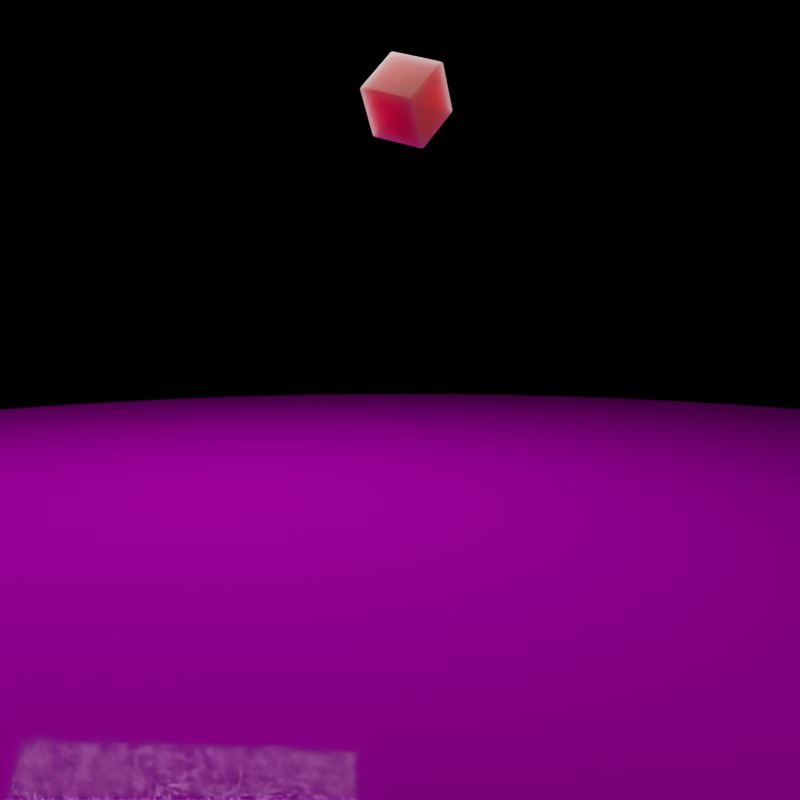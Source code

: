 # Source: skin-box.blend  (saved by Blender 3.0.42; exported with 4.5.12 LTS)
import bpy
from mathutils import Matrix  # noqa: F401  (used for matrix-valued properties, if any)

bpy.ops.wm.read_factory_settings(use_empty=True)
scene = bpy.context.scene
scene.name = 'Scene'

# ---- collections
col_collection = bpy.data.collections.new('Collection'); scene.collection.children.link(col_collection)
col_pl_studio_group = bpy.data.collections.new('pl_studio_group'); col_collection.children.link(col_pl_studio_group)

# ---- images (referenced by path relative to the original .blend; pixels are not part of the script)
import os
ASSET_DIR = os.environ.get("B2B_ASSET_DIR", "")  # directory of the original .blend (textures are referenced by path, not embedded)
HERE = os.path.dirname(os.path.abspath(__file__))  # packed textures are extracted next to this script under _unpacked/

def load_image(name, relpath, width, height, colorspace="sRGB"):
    """Load a texture the original file referenced (path relative to the .blend, or extracted next to this script)."""
    p = next((c for c in (os.path.join(HERE, relpath), os.path.join(ASSET_DIR, relpath)) if relpath and os.path.exists(c)), "")
    if p:
        img = bpy.data.images.load(p, check_existing=True)
        img.name = name
    else:  # same state as the original file: an image datablock whose file is absent (Cycles renders it pink)
        img = bpy.data.images.new(name, width, height)
        img.source = "FILE"
        img.filepath = "//" + (relpath or name)
    img.colorspace_settings.name = colorspace
    return img
img_scratches_jpg = load_image('Scratches.jpg', 'Scratches.jpg', 1024, 1024, 'sRGB')
img_scratches_nrm_jpg = load_image('Scratches_nrm.jpg', 'Scratches_nrm.jpg', 1024, 1024, 'Non-Color')
img_scratches_spec_jpg = load_image('Scratches_spec.jpg', 'Scratches_spec.jpg', 1024, 1024, 'sRGB')
img_mask_round_jpg = load_image('Mask Round.jpg', 'Mask Round.jpg', 1024, 1024, 'sRGB')

# ---- materials (node trees are filled in below, after node groups)
mat_studio_floor_material = bpy.data.materials.new('Studio floor material')
mat_skin = bpy.data.materials.new('skin')
mat_skin.alpha_threshold = 0.0
mat_skin.line_color = (0.0, 0.0, 0.0, 1.0)

# ---- material node trees
mat_studio_floor_material.use_nodes = True; mat_studio_floor_material.node_tree.nodes.clear()
_N = mat_studio_floor_material.node_tree.nodes; _L = mat_studio_floor_material.node_tree.links
n0 = _N.new('ShaderNodeBsdfAnisotropic'); n0.name = 'Floor Gloss'; n0.location = (-100, -150)
n0.distribution = 'GGX'
n0.inputs[1].default_value = 0.04
n1 = _N.new('ShaderNodeBsdfDiffuse'); n1.name = 'Floor Diffuse'; n1.location = (-100, 0)
n2 = _N.new('ShaderNodeFresnel'); n2.name = 'Gloss fresnel'; n2.location = (-500, 150)
n2.inputs[0].default_value = 1.45
n3 = _N.new('ShaderNodeMixShader'); n3.name = 'Mix Shader'; n3.location = (200, 0)
n4 = _N.new('ShaderNodeTexImage'); n4.name = 'Diffuse texture'; n4.location = (-700, 0)
n4.image = img_scratches_jpg
n5 = _N.new('ShaderNodeTexCoord'); n5.name = 'Texture Coordinate'; n5.location = (-1250, 0)
n6 = _N.new('ShaderNodeHueSaturation'); n6.name = 'Hue Saturation Value'; n6.location = (-500, 0)
n7 = _N.new('ShaderNodeMix'); n7.name = 'Overlay opacity'; n7.location = (-300, 0)
n7.data_type = 'RGBA'
n7.inputs[0].default_value = 1.0
n8 = _N.new('ShaderNodeMapping'); n8.name = 'Mapping'; n8.location = (-1050, 0)
n8.inputs[3].default_value = (8.263, 8.263, 8.263)
n9 = _N.new('ShaderNodeOutputMaterial'); n9.name = 'Floor material output'; n9.location = (600, 0)
n10 = _N.new('ShaderNodeMath'); n10.name = 'Multiply factor'; n10.location = (-100, 300)
n10.operation = 'MULTIPLY'
n10.inputs[1].default_value = 0.2
n11 = _N.new('ShaderNodeTexImage'); n11.name = 'Normal texture'; n11.location = (-700, -300)
n11.image = img_scratches_nrm_jpg
n12 = _N.new('ShaderNodeNormalMap'); n12.name = 'Floor Normal'; n12.location = (-500, -300)
n12.inputs[0].default_value = 0.1
n13 = _N.new('ShaderNodeTexImage'); n13.name = 'Specular texture'; n13.location = (-700, 300)
n13.image = img_scratches_spec_jpg
n14 = _N.new('ShaderNodeMix'); n14.name = 'Overaly with white'; n14.location = (-300, 300)
n14.data_type = 'RGBA'
n14.blend_type = 'MULTIPLY'
n14.inputs[0].default_value = 0.9
n15 = _N.new('ShaderNodeMixShader'); n15.name = 'mask-mix'; n15.location = (400, 0)
n16 = _N.new('ShaderNodeTexImage'); n16.name = 'mask-image'; n16.location = (0, -600)
n16.image = img_mask_round_jpg
n17 = _N.new('ShaderNodeBsdfTransparent'); n17.name = 'shader-trans'; n17.location = (0, -400)
_L.new(n8.outputs[0], n11.inputs[0])
_L.new(n11.outputs[0], n12.inputs[1])
_L.new(n12.outputs[0], n0.inputs[4])
_L.new(n12.outputs[0], n1.inputs[2])
_L.new(n8.outputs[0], n13.inputs[0])
_L.new(n13.outputs[0], n14.inputs[7])
_L.new(n2.outputs[0], n14.inputs[6])
_L.new(n14.outputs[2], n10.inputs[0])
_L.new(n10.outputs[0], n3.inputs[0])
_L.new(n5.outputs[2], n8.inputs[0])
_L.new(n8.outputs[0], n4.inputs[0])
_L.new(n4.outputs[0], n6.inputs[4])
_L.new(n6.outputs[0], n7.inputs[7])
_L.new(n7.outputs[2], n1.inputs[0])
_L.new(n1.outputs[0], n3.inputs[1])
_L.new(n0.outputs[0], n3.inputs[2])
_L.new(n5.outputs[0], n16.inputs[0])
_L.new(n16.outputs[0], n15.inputs[0])
_L.new(n17.outputs[0], n15.inputs[1])
_L.new(n3.outputs[0], n15.inputs[2])
_L.new(n15.outputs[0], n9.inputs[0])
n9.is_active_output = True
mat_skin.use_nodes = True; mat_skin.node_tree.nodes.clear()
_N = mat_skin.node_tree.nodes; _L = mat_skin.node_tree.links
n0 = _N.new('ShaderNodeBsdfPrincipled'); n0.name = 'Principled BSDF'; n0.location = (180, 279)
n0.distribution = 'GGX'
n0.subsurface_method = 'RANDOM_WALK_SKIN'
n0.inputs[0].default_value = (0.8345, 0.2182, 0.1766, 1.0)
n0.inputs[2].default_value = 0.55
n0.inputs[3].default_value = 1.45
n0.inputs[8].default_value = 1.0
n0.inputs[9].default_value = (5.9, 0.1, 0.1)
n0.inputs[10].default_value = 0.8276
n0.inputs[11].default_value = 1.01
n0.inputs[18].default_value = 0.02
n0.inputs[27].default_value = (0.0, 0.0, 0.0, 1.0)
n0.inputs[28].default_value = 1.0
n1 = _N.new('ShaderNodeOutputMaterial'); n1.name = 'Material Output'; n1.location = (491, 83)
_L.new(n0.outputs[0], n1.inputs[0])
n1.is_active_output = True

# ---- world
world_world = bpy.data.worlds.new('World'); scene.world = world_world
world_world.use_nodes = True; world_world.node_tree.nodes.clear()
_N = world_world.node_tree.nodes; _L = world_world.node_tree.links
n0 = _N.new('ShaderNodeOutputWorld'); n0.name = 'World Output'; n0.location = (300, 300)
n1 = _N.new('ShaderNodeBackground'); n1.name = 'Background'; n1.location = (10, 300)
n1.inputs[0].default_value = (0.0, 0.0, 0.0, 1.0)
_L.new(n1.outputs[0], n0.inputs[0])
n0.is_active_output = True
world_world.color = (0.05088, 0.05088, 0.05088)
world_world.use_sun_shadow = False
world_world.sun_shadow_jitter_overblur = 0.0

# ---- cameras
cam_camera = bpy.data.cameras.new('Camera')
cam_camera.clip_end = 100.0
cam_camera.ortho_scale = 7.314
cam_camera.dof.aperture_fstop = 1.0
cam_camera.dof.aperture_ratio = 0.1

# ---- lights
light_area_010 = bpy.data.lights.new('Area.010', 'AREA')
light_area_010.transmission_factor = 0.0
light_area_010.energy = 5572.0
light_area_010.shadow_buffer_clip_start = 0.5
light_area_010.shadow_soft_size = 10.65
light_area_010.shadow_maximum_resolution = 0.006
light_area_010.use_absolute_resolution = True
light_area_010.size = 10.65
light_area_010.size_y = 0.1
light_area_011 = bpy.data.lights.new('Area.011', 'POINT')
light_area_011.transmission_factor = 0.0
light_area_011.energy = 532.1
light_area_011.shadow_buffer_clip_start = 0.5
light_area_011.shadow_soft_size = 1.998
light_area_011.shadow_maximum_resolution = 0.006
light_area_011.use_absolute_resolution = True

# ---- meshes
me_circle = bpy.data.meshes.new('Circle')
me_circle.from_pydata([(2.702, 6.613, 0.0), (4.785, 3.945, 0.0), (6.173, 0.5935, 0.0), (6.587, -2.766, 0.0), (-0.6821, 6.26, 0.0), (1.083, 2.826, 0.0), (2.764, -1.233, 0.0), (3.944, -4.909, 0.0), (-3.944, 4.909, 0.0), (-2.764, 1.233, 0.0), (-1.083, -2.826, 0.0), (0.6821, -6.26, 0.0), (-6.587, 2.766, 0.0), (-6.173, -0.5935, 0.0), (-4.785, -3.945, 0.0), (-2.702, -6.613, 0.0), (-1.531, 7.696, 0.0), (-4.359, 6.524, 0.0), (-6.524, 4.359, 0.0), (-7.696, 1.531, 0.0), (-7.696, -1.531, 0.0), (-6.524, -4.359, 0.0), (-4.359, -6.524, 0.0), (-1.531, -7.696, 0.0), (1.531, -7.696, 0.0), (4.359, -6.524, 0.0), (6.524, -4.359, 0.0), (7.696, -1.531, 0.0), (7.696, 1.531, 0.0), (6.524, 4.359, 0.0), (4.359, 6.524, 0.0), (1.531, 7.696, 0.0), (1.028, 6.57, 0.0), (3.809, 5.405, 0.0), (2.99, 3.459, 0.0), (5.587, 2.314, 0.0), (4.56, -0.3316, 0.0), (6.515, -1.129, 0.0), (5.372, -3.919, 0.0), (-2.361, 5.701, 0.0), (0.1835, 4.684, 0.0), (-0.8597, 2.075, 0.0), (1.962, 0.8127, 0.0), (0.8596, -2.075, 0.0), (3.442, -3.182, 0.0), (2.361, -5.701, 0.0), (-5.372, 3.919, 0.0), (-3.442, 3.182, 0.0), (-4.56, 0.3316, 0.0), (-1.962, -0.8127, 0.0), (-2.99, -3.459, 0.0), (-0.1835, -4.684, 0.0), (-1.028, -6.57, 0.0), (-6.515, 1.129, 0.0), (-5.587, -2.314, 0.0), (-3.809, -5.405, 0.0), (-8.225e-07, 7.848, 0.0), (-3.003, 7.25, 0.0), (-5.549, 5.549, 0.0), (-7.25, 3.003, 0.0), (-7.848, -4.533e-07, 0.0), (-7.25, -3.003, 0.0), (-5.549, -5.549, 0.0), (-3.003, -7.25, 0.0), (-1.52e-06, -7.848, 0.0), (3.003, -7.25, 0.0), (5.549, -5.549, 0.0), (7.25, -3.003, 0.0), (7.848, -2.371e-10, 0.0), (7.25, 3.003, 0.0), (5.549, 5.549, 0.0), (3.003, 7.25, 0.0), (2.032, 5.153, 0.0), (-1.665, 4.019, 0.0), (-5.08, 2.207, 0.0), (3.849, 1.594, 0.0), (-7.731e-07, -1.031e-07, 0.0), (-3.849, -1.594, 0.0), (5.08, -2.207, 0.0), (1.665, -4.019, 0.0), (-2.032, -5.153, 0.0)], [], [(0, 31, 56, 32), (0, 32, 72, 33), (0, 33, 70, 30), (0, 30, 71, 31), (1, 33, 72, 34), (1, 34, 75, 35), (1, 35, 69, 29), (1, 29, 70, 33), (2, 35, 75, 36), (2, 36, 78, 37), (2, 37, 68, 28), (2, 28, 69, 35), (3, 37, 78, 38), (3, 38, 66, 26), (3, 26, 67, 27), (3, 27, 68, 37), (4, 16, 57, 39), (4, 39, 73, 40), (4, 40, 72, 32), (4, 32, 56, 16), (5, 40, 73, 41), (5, 41, 76, 42), (5, 42, 75, 34), (5, 34, 72, 40), (6, 42, 76, 43), (6, 43, 79, 44), (6, 44, 78, 36), (6, 36, 75, 42), (7, 44, 79, 45), (7, 45, 65, 25), (7, 25, 66, 38), (7, 38, 78, 44), (8, 17, 58, 46), (8, 46, 74, 47), (8, 47, 73, 39), (8, 39, 57, 17), (9, 47, 74, 48), (9, 48, 77, 49), (9, 49, 76, 41), (9, 41, 73, 47), (10, 49, 77, 50), (10, 50, 80, 51), (10, 51, 79, 43), (10, 43, 76, 49), (11, 51, 80, 52), (11, 52, 64, 24), (11, 24, 65, 45), (11, 45, 79, 51), (12, 18, 59, 19), (12, 19, 60, 53), (12, 53, 74, 46), (12, 46, 58, 18), (13, 53, 60, 20), (13, 20, 61, 54), (13, 54, 77, 48), (13, 48, 74, 53), (14, 54, 61, 21), (14, 21, 62, 55), (14, 55, 80, 50), (14, 50, 77, 54), (15, 55, 62, 22), (15, 22, 63, 23), (15, 23, 64, 52), (15, 52, 80, 55)])
me_circle.polygons.foreach_set('use_smooth', [True] * 64)
_uv = me_circle.uv_layers.new(name='UVMap')
_uv.uv.foreach_set('vector', [0.5867, 0.9468, 0.5, 0.9999, 0.4025, 0.9904, 0.4826, 0.9233, 0.5867, 0.9468, 0.4826, 0.9233, 0.5629, 0.8473, 0.6708, 0.8851, 0.5867, 0.9468, 0.6708, 0.8851, 0.7778, 0.9157, 0.6913, 0.9618, 0.5867, 0.9468, 0.6913, 0.9618, 0.5975, 0.9904, 0.5, 0.9999, 0.7499, 0.806, 0.6708, 0.8851, 0.5629, 0.8473, 0.6438, 0.7533, 0.7499, 0.806, 0.6438, 0.7533, 0.7207, 0.6475, 0.8204, 0.7141, 0.7499, 0.806, 0.8204, 0.7141, 0.9157, 0.7778, 0.8535, 0.8535, 0.7499, 0.806, 0.8535, 0.8535, 0.7778, 0.9157, 0.6708, 0.8851, 0.8784, 0.6138, 0.8204, 0.7141, 0.7207, 0.6475, 0.789, 0.5359, 0.8784, 0.6138, 0.789, 0.5359, 0.8449, 0.4252, 0.9212, 0.5104, 0.8784, 0.6138, 0.9212, 0.5104, 0.9904, 0.5975, 0.9618, 0.6913, 0.8784, 0.6138, 0.9618, 0.6913, 0.9157, 0.7778, 0.8204, 0.7141, 0.946, 0.4091, 0.9212, 0.5104, 0.8449, 0.4252, 0.8844, 0.3219, 0.946, 0.4091, 0.8844, 0.3219, 0.9157, 0.2222, 0.9618, 0.3087, 0.946, 0.4091, 0.9618, 0.3087, 0.9904, 0.4025, 0.9999, 0.5, 0.946, 0.4091, 0.9999, 0.5, 0.9904, 0.5975, 0.9212, 0.5104, 0.3796, 0.8827, 0.3087, 0.9618, 0.2222, 0.9157, 0.2816, 0.8269, 0.3796, 0.8827, 0.2816, 0.8269, 0.346, 0.7305, 0.4533, 0.795, 0.3796, 0.8827, 0.4533, 0.795, 0.5629, 0.8473, 0.4826, 0.9233, 0.3796, 0.8827, 0.4826, 0.9233, 0.4025, 0.9904, 0.3087, 0.9618, 0.5326, 0.6901, 0.4533, 0.795, 0.346, 0.7305, 0.4205, 0.619, 0.5326, 0.6901, 0.4205, 0.619, 0.5, 0.5, 0.6125, 0.5752, 0.5326, 0.6901, 0.6125, 0.5752, 0.7207, 0.6475, 0.6438, 0.7533, 0.5326, 0.6901, 0.6438, 0.7533, 0.5629, 0.8473, 0.4533, 0.795, 0.6881, 0.4573, 0.6125, 0.5752, 0.5, 0.5, 0.5795, 0.381, 0.6881, 0.4573, 0.5795, 0.381, 0.654, 0.2695, 0.7546, 0.3439, 0.6881, 0.4573, 0.7546, 0.3439, 0.8449, 0.4252, 0.789, 0.5359, 0.6881, 0.4573, 0.789, 0.5359, 0.7207, 0.6475, 0.6125, 0.5752, 0.8075, 0.2423, 0.7546, 0.3439, 0.654, 0.2695, 0.7184, 0.1731, 0.8075, 0.2423, 0.7184, 0.1731, 0.7778, 0.08427, 0.8535, 0.1465, 0.8075, 0.2423, 0.8535, 0.1465, 0.9157, 0.2222, 0.8844, 0.3219, 0.8075, 0.2423, 0.8844, 0.3219, 0.8449, 0.4252, 0.7546, 0.3439, 0.1925, 0.7577, 0.1465, 0.8535, 0.08427, 0.7778, 0.1156, 0.6781, 0.1925, 0.7577, 0.1156, 0.6781, 0.1551, 0.5748, 0.2454, 0.6561, 0.1925, 0.7577, 0.2454, 0.6561, 0.346, 0.7305, 0.2816, 0.8269, 0.1925, 0.7577, 0.2816, 0.8269, 0.2222, 0.9157, 0.1465, 0.8535, 0.3119, 0.5427, 0.2454, 0.6561, 0.1551, 0.5748, 0.211, 0.4641, 0.3119, 0.5427, 0.211, 0.4641, 0.2793, 0.3525, 0.3875, 0.4248, 0.3119, 0.5427, 0.3875, 0.4248, 0.5, 0.5, 0.4205, 0.619, 0.3119, 0.5427, 0.4205, 0.619, 0.346, 0.7305, 0.2454, 0.6561, 0.4674, 0.3099, 0.3875, 0.4248, 0.2793, 0.3525, 0.3562, 0.2467, 0.4674, 0.3099, 0.3562, 0.2467, 0.4371, 0.1527, 0.5467, 0.205, 0.4674, 0.3099, 0.5467, 0.205, 0.654, 0.2695, 0.5795, 0.381, 0.4674, 0.3099, 0.5795, 0.381, 0.5, 0.5, 0.3875, 0.4248, 0.6204, 0.1173, 0.5467, 0.205, 0.4371, 0.1527, 0.5174, 0.0767, 0.6204, 0.1173, 0.5174, 0.0767, 0.5975, 0.009613, 0.6913, 0.03815, 0.6204, 0.1173, 0.6913, 0.03815, 0.7778, 0.08427, 0.7184, 0.1731, 0.6204, 0.1173, 0.7184, 0.1731, 0.654, 0.2695, 0.5467, 0.205, 0.05401, 0.5909, 0.03815, 0.6913, 0.009613, 0.5975, 0.0001, 0.5, 0.05401, 0.5909, 0.0001, 0.5, 0.009613, 0.4025, 0.07885, 0.4896, 0.05401, 0.5909, 0.07885, 0.4896, 0.1551, 0.5748, 0.1156, 0.6781, 0.05401, 0.5909, 0.1156, 0.6781, 0.08427, 0.7778, 0.03815, 0.6913, 0.1216, 0.3862, 0.07885, 0.4896, 0.009613, 0.4025, 0.03815, 0.3087, 0.1216, 0.3862, 0.03815, 0.3087, 0.08427, 0.2222, 0.1796, 0.2859, 0.1216, 0.3862, 0.1796, 0.2859, 0.2793, 0.3525, 0.211, 0.4641, 0.1216, 0.3862, 0.211, 0.4641, 0.1551, 0.5748, 0.07885, 0.4896, 0.2501, 0.194, 0.1796, 0.2859, 0.08427, 0.2222, 0.1465, 0.1465, 0.2501, 0.194, 0.1465, 0.1465, 0.2222, 0.08427, 0.3292, 0.1149, 0.2501, 0.194, 0.3292, 0.1149, 0.4371, 0.1527, 0.3562, 0.2467, 0.2501, 0.194, 0.3562, 0.2467, 0.2793, 0.3525, 0.1796, 0.2859, 0.4133, 0.05316, 0.3292, 0.1149, 0.2222, 0.08427, 0.3087, 0.03815, 0.4133, 0.05316, 0.3087, 0.03815, 0.4025, 0.009613, 0.5, 9.998e-05, 0.4133, 0.05316, 0.5, 9.998e-05, 0.5975, 0.009613, 0.5174, 0.0767, 0.4133, 0.05316, 0.5174, 0.0767, 0.4371, 0.1527, 0.3292, 0.1149])
me_circle.materials.append(mat_studio_floor_material)
me_circle.use_remesh_preserve_volume = False
me_circle.use_remesh_preserve_attributes = False
me_circle.use_mirror_vertex_groups = False
me_circle.update()
me_cube = bpy.data.meshes.new('Cube')
me_cube.from_pydata([(1.0, 1.0, 1.0), (1.0, 1.0, -1.0), (1.0, -1.0, 1.0), (1.0, -1.0, -1.0), (-1.0, 1.0, 1.0), (-1.0, 1.0, -1.0), (-1.0, -1.0, 1.0), (-1.0, -1.0, -1.0)], [], [(0, 4, 6, 2), (3, 2, 6, 7), (7, 6, 4, 5), (5, 1, 3, 7), (1, 0, 2, 3), (5, 4, 0, 1)])
me_cube.polygons.foreach_set('use_smooth', [True] * 6)
_uv = me_cube.uv_layers.new(name='UVMap')
_uv.uv.foreach_set('vector', [0.625, 0.5, 0.875, 0.5, 0.875, 0.75, 0.625, 0.75, 0.375, 0.75, 0.625, 0.75, 0.625, 1.0, 0.375, 1.0, 0.375, 0.0, 0.625, 0.0, 0.625, 0.25, 0.375, 0.25, 0.125, 0.5, 0.375, 0.5, 0.375, 0.75, 0.125, 0.75, 0.375, 0.5, 0.625, 0.5, 0.625, 0.75, 0.375, 0.75, 0.375, 0.25, 0.625, 0.25, 0.625, 0.5, 0.375, 0.5])
me_cube.materials.append(mat_skin)
me_cube.use_remesh_preserve_volume = False
me_cube.use_remesh_preserve_attributes = False
me_cube.use_mirror_vertex_groups = False
me_cube.update()

# ---- objects
ob_circle = bpy.data.objects.new('Circle', me_circle)
ob_subject = bpy.data.objects.new('subject', None)
ob_area_empty = bpy.data.objects.new('Area_empty', None)
ob_area_001_empty = bpy.data.objects.new('Area.001_empty', None)
ob_cube = bpy.data.objects.new('Cube', me_cube)
ob_camera = bpy.data.objects.new('Camera', cam_camera)
ob_empty_001 = bpy.data.objects.new('Empty.001', None)
ob_area = bpy.data.objects.new('Area', light_area_010)
ob_area_001 = bpy.data.objects.new('Area.001', light_area_011)

# ---- transforms, parenting, visibility, modifiers, constraints
ob_circle.location = (0.0, 0.0, -1.0)
ob_circle.rotation_euler = (0.0, 0.0, 1.148)
ob_circle.scale = (3.305, 3.305, 3.305)
ob_circle.lineart.crease_threshold = 0.0
_m = ob_circle.modifiers.new('Subsurf', 'SUBSURF')
_m.uv_smooth = 'PRESERVE_CORNERS'
_m.quality = 2
_m.levels = 2
_m.show_only_control_edges = False
_m = ob_circle.modifiers.new('Collision', 'COLLISION')
ob_subject.location = (0.0, 0.0, 6.51)
ob_subject.rotation_euler = (0.0, -0.0, 1.139)
ob_subject.scale = (0.6598, 0.7069, 0.6659)
ob_subject.empty_display_type = 'CUBE'
ob_area_empty.parent = ob_empty_001
ob_area_empty.location = (-4.475, 18.21, 17.42)
ob_area_empty.rotation_euler = (-0.8077, -8.533e-09, 2.127e-08)
ob_area_empty.empty_display_size = 0.0001
ob_area_empty.hide_select = True
_c = ob_area_empty.constraints.new('TRANSFORM'); _c.name = 'Transformation'
_c.target = ob_empty_001
_c.map_from = 'SCALE'
_c.map_to = 'SCALE'
_c.map_to_x_from = 'Z'
_c.map_to_y_from = 'Z'
_c.use_motion_extrapolate = True
ob_area_001_empty.parent = ob_empty_001
ob_area_001_empty.location = (10.64, -12.77, 3.372)
ob_area_001_empty.rotation_euler = (1.571, -2.512e-15, 2.98e-08)
ob_area_001_empty.empty_display_size = 0.0001
ob_area_001_empty.hide_select = True
_c = ob_area_001_empty.constraints.new('TRANSFORM'); _c.name = 'Transformation'
_c.target = ob_empty_001
_c.map_from = 'SCALE'
_c.map_to = 'SCALE'
_c.map_to_x_from = 'Z'
_c.map_to_y_from = 'Z'
_c.use_motion_extrapolate = True
ob_cube.location = (0.0, 0.0, 6.51)
ob_cube.rotation_euler = (-0.3418, 0.7351, -1.285)
ob_cube.scale = (0.4115, 0.4115, 0.4115)
ob_cube.lock_rotations_4d = False
ob_cube.empty_display_type = 'ARROWS'
ob_cube.lineart.crease_threshold = 0.0
_m = ob_cube.modifiers.new('Softbody', 'SOFT_BODY')
_m = ob_cube.modifiers.new('Bevel', 'BEVEL')
_m.segments = 10
ob_camera.location = (13.14, -7.648, 4.663)
ob_camera.rotation_euler = (1.428, -2.288e-06, 1.05)
ob_camera.lock_rotations_4d = False
ob_camera.empty_display_type = 'ARROWS'
ob_camera.color = (0.0, 0.0, 0.0, 0.0)
ob_camera.display_type = 'WIRE'
ob_camera.lineart.crease_threshold = 0.0
ob_empty_001.location = (0.0, 0.0, 1.0)
ob_empty_001.empty_display_size = 0.0001
ob_empty_001.empty_image_offset = (0.0, 0.0)
ob_empty_001.hide_select = True
ob_empty_001.lineart.crease_threshold = 0.0
_c = ob_empty_001.constraints.new('COPY_LOCATION'); _c.name = 'Copy Location'
_c.active = False
_c.target = ob_subject
_c = ob_empty_001.constraints.new('COPY_ROTATION'); _c.name = 'Copy Rotation'
_c.active = False
_c.target = ob_subject
_c.mix_mode = 'OFFSET'
_c.use_offset = True
_c = ob_empty_001.constraints.new('TRANSFORM'); _c.name = 'Transformation'
_c.active = True
_c.target = ob_subject
_c.map_from = 'SCALE'
_c.map_to = 'SCALE'
_c.map_to_x_from = 'Z'
_c.map_to_y_from = 'Z'
_c.use_motion_extrapolate = True
_c.from_min_z_scale = 0.0
_c.to_min_x_scale = 0.0
_c.to_min_y_scale = 0.0
_c.to_min_z_scale = 0.0
ob_area.parent = ob_area_empty
ob_area.location = (0.0, 0.0, 0.0)
ob_area.lineart.crease_threshold = 0.0
ob_area_001.parent = ob_area_001_empty
ob_area_001.location = (0.0, 0.0, 0.0)
ob_area_001.lineart.crease_threshold = 0.0
cam_camera.dof.focus_object = ob_cube

# ---- collection membership
scene.collection.objects.link(ob_circle)
scene.collection.objects.link(ob_subject)
scene.collection.objects.link(ob_area_empty)
scene.collection.objects.link(ob_area_001_empty)
col_collection.objects.link(ob_cube)
col_collection.objects.link(ob_camera)
col_pl_studio_group.objects.link(ob_empty_001)
col_pl_studio_group.objects.link(ob_area)
col_pl_studio_group.objects.link(ob_area_001)
col_pl_studio_group.objects.link(ob_area_empty)
col_pl_studio_group.objects.link(ob_area_001_empty)

# ---- scene / render settings (as saved in the file)
scene.camera = ob_camera
scene.frame_start = 1; scene.frame_end = 220; scene.frame_set(1)
scene.render.engine = 'CYCLES'
scene.render.resolution_x = 1080
scene.cycles.samples = 50
scene.cycles.sampling_pattern = 'TABULATED_SOBOL'
scene.cycles.use_light_tree = False
scene.view_settings.view_transform = 'Filmic'
bpy.context.view_layer.update()
